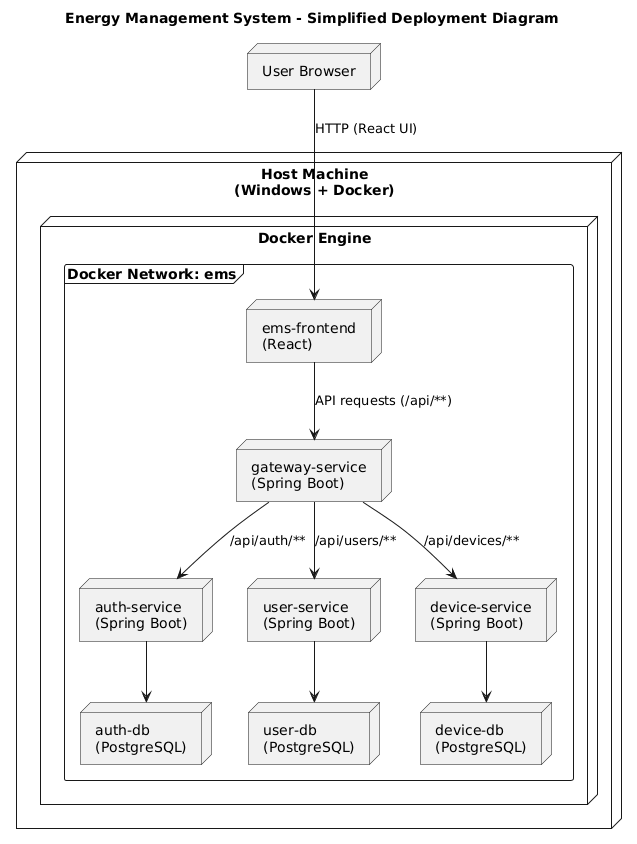

The diagram above was rendered by PlantUML. Its source (embedded in the PNG):
@startuml
title Energy Management System - Simplified Deployment Diagram

skinparam componentStyle rectangle
skinparam wrapWidth 200

'--- External actor
node "User Browser" as Browser

'--- Host environment
node "Host Machine\n(Windows + Docker)" as Host {

  node "Docker Engine" as Docker {

    frame "Docker Network: ems" as Net {

      node "ems-frontend\n(React)" as Frontend
      node "gateway-service\n(Spring Boot)" as Gateway

      node "auth-service\n(Spring Boot)" as Auth
      node "user-service\n(Spring Boot)" as UserSvc
      node "device-service\n(Spring Boot)" as DeviceSvc

      node "auth-db\n(PostgreSQL)" as AuthDB
      node "user-db\n(PostgreSQL)" as UserDB
      node "device-db\n(PostgreSQL)" as DeviceDB
    }
  }
}

'--- Main communication flow
Browser --> Frontend : HTTP (React UI)
Frontend --> Gateway : API requests (/api/**)
Gateway --> Auth : /api/auth/**
Gateway --> UserSvc : /api/users/**
Gateway --> DeviceSvc : /api/devices/**
Auth --> AuthDB
UserSvc --> UserDB
DeviceSvc --> DeviceDB
@enduml